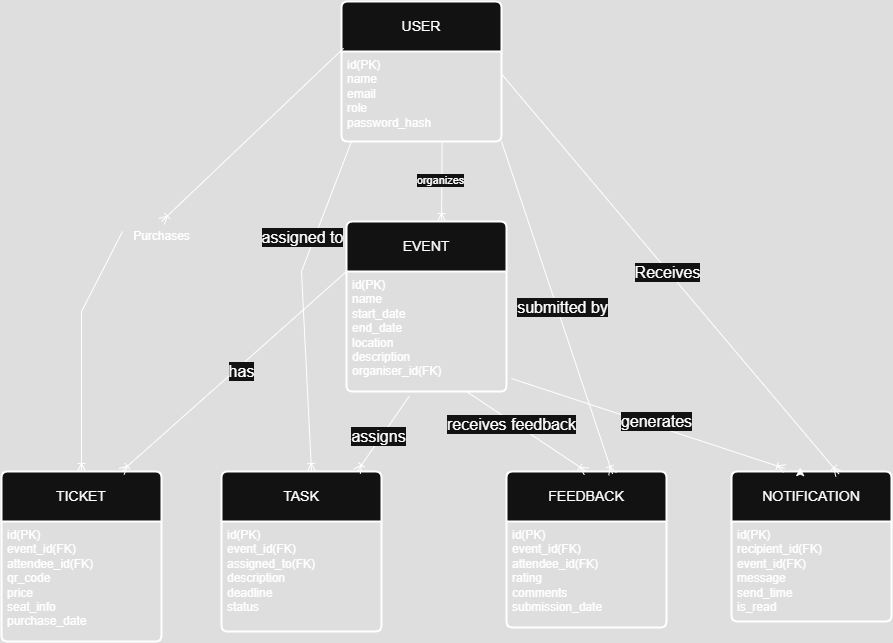

The diagram above was exported from draw.io. Its source (the exported page's mxGraphModel, read from the mxfile embedded in the PNG):
<mxGraphModel dx="1310" dy="828" grid="1" gridSize="10" guides="1" tooltips="1" connect="1" arrows="1" fold="1" page="1" pageScale="1" pageWidth="850" pageHeight="1100" math="0" shadow="0" extFonts="Permanent Marker^https://fonts.googleapis.com/css?family=Permanent+Marker">
  <root>
    <mxCell id="0" />
    <mxCell id="1" parent="0" />
    <mxCell id="Xni7guDJES_wgA18quzG-27" value="USER" style="swimlane;childLayout=stackLayout;horizontal=1;startSize=50;horizontalStack=0;rounded=1;fontSize=14;fontStyle=0;strokeWidth=2;resizeParent=0;resizeLast=1;shadow=0;dashed=0;align=center;arcSize=4;whiteSpace=wrap;html=1;" parent="1" vertex="1">
      <mxGeometry x="340" y="40" width="160" height="140" as="geometry" />
    </mxCell>
    <mxCell id="Xni7guDJES_wgA18quzG-28" value="id(PK)&lt;div&gt;name&lt;/div&gt;&lt;div&gt;email&lt;/div&gt;&lt;div&gt;role&lt;/div&gt;&lt;div&gt;password_hash&lt;/div&gt;" style="align=left;strokeColor=none;fillColor=none;spacingLeft=4;spacingRight=4;fontSize=12;verticalAlign=top;resizable=0;rotatable=0;part=1;html=1;whiteSpace=wrap;" parent="Xni7guDJES_wgA18quzG-27" vertex="1">
      <mxGeometry y="50" width="160" height="90" as="geometry" />
    </mxCell>
    <mxCell id="Xni7guDJES_wgA18quzG-29" value="EVENT" style="swimlane;childLayout=stackLayout;horizontal=1;startSize=50;horizontalStack=0;rounded=1;fontSize=14;fontStyle=0;strokeWidth=2;resizeParent=0;resizeLast=1;shadow=0;dashed=0;align=center;arcSize=4;whiteSpace=wrap;html=1;" parent="1" vertex="1">
      <mxGeometry x="345" y="260" width="160" height="170" as="geometry" />
    </mxCell>
    <mxCell id="Xni7guDJES_wgA18quzG-30" value="id(PK)&lt;div&gt;name&lt;/div&gt;&lt;div&gt;start_date&lt;/div&gt;&lt;div&gt;end_date&lt;/div&gt;&lt;div&gt;location&lt;/div&gt;&lt;div&gt;description&lt;/div&gt;&lt;div&gt;organiser_id(FK)&lt;/div&gt;" style="align=left;strokeColor=none;fillColor=none;spacingLeft=4;spacingRight=4;fontSize=12;verticalAlign=top;resizable=0;rotatable=0;part=1;html=1;whiteSpace=wrap;" parent="Xni7guDJES_wgA18quzG-29" vertex="1">
      <mxGeometry y="50" width="160" height="120" as="geometry" />
    </mxCell>
    <mxCell id="Xni7guDJES_wgA18quzG-31" value="TICKET" style="swimlane;childLayout=stackLayout;horizontal=1;startSize=50;horizontalStack=0;rounded=1;fontSize=14;fontStyle=0;strokeWidth=2;resizeParent=0;resizeLast=1;shadow=0;dashed=0;align=center;arcSize=4;whiteSpace=wrap;html=1;" parent="1" vertex="1">
      <mxGeometry y="510" width="160" height="170" as="geometry" />
    </mxCell>
    <mxCell id="Xni7guDJES_wgA18quzG-32" value="id(PK)&lt;div&gt;event_id(FK)&lt;/div&gt;&lt;div&gt;attendee_id(FK)&lt;/div&gt;&lt;div&gt;qr_code&lt;/div&gt;&lt;div&gt;price&lt;/div&gt;&lt;div&gt;seat_info&lt;/div&gt;&lt;div&gt;purchase_date&lt;/div&gt;" style="align=left;strokeColor=none;fillColor=none;spacingLeft=4;spacingRight=4;fontSize=12;verticalAlign=top;resizable=0;rotatable=0;part=1;html=1;whiteSpace=wrap;" parent="Xni7guDJES_wgA18quzG-31" vertex="1">
      <mxGeometry y="50" width="160" height="120" as="geometry" />
    </mxCell>
    <mxCell id="Xni7guDJES_wgA18quzG-33" value="TASK" style="swimlane;childLayout=stackLayout;horizontal=1;startSize=50;horizontalStack=0;rounded=1;fontSize=14;fontStyle=0;strokeWidth=2;resizeParent=0;resizeLast=1;shadow=0;dashed=0;align=center;arcSize=4;whiteSpace=wrap;html=1;" parent="1" vertex="1">
      <mxGeometry x="220" y="510" width="160" height="160" as="geometry" />
    </mxCell>
    <mxCell id="Xni7guDJES_wgA18quzG-34" value="id(PK)&lt;div&gt;event_id(FK)&lt;/div&gt;&lt;div&gt;assigned_to(FK)&lt;/div&gt;&lt;div&gt;description&lt;/div&gt;&lt;div&gt;deadline&lt;/div&gt;&lt;div&gt;status&lt;/div&gt;" style="align=left;strokeColor=none;fillColor=none;spacingLeft=4;spacingRight=4;fontSize=12;verticalAlign=top;resizable=0;rotatable=0;part=1;html=1;whiteSpace=wrap;" parent="Xni7guDJES_wgA18quzG-33" vertex="1">
      <mxGeometry y="50" width="160" height="110" as="geometry" />
    </mxCell>
    <mxCell id="Xni7guDJES_wgA18quzG-35" value="FEEDBACK" style="swimlane;childLayout=stackLayout;horizontal=1;startSize=50;horizontalStack=0;rounded=1;fontSize=14;fontStyle=0;strokeWidth=2;resizeParent=0;resizeLast=1;shadow=0;dashed=0;align=center;arcSize=4;whiteSpace=wrap;html=1;" parent="1" vertex="1">
      <mxGeometry x="505" y="510" width="160" height="156" as="geometry" />
    </mxCell>
    <mxCell id="Xni7guDJES_wgA18quzG-36" value="id(PK)&lt;div&gt;event_id(FK)&lt;/div&gt;&lt;div&gt;attendee_id(FK)&lt;/div&gt;&lt;div&gt;rating&lt;/div&gt;&lt;div&gt;comments&lt;/div&gt;&lt;div&gt;submission_date&lt;/div&gt;" style="align=left;strokeColor=none;fillColor=none;spacingLeft=4;spacingRight=4;fontSize=12;verticalAlign=top;resizable=0;rotatable=0;part=1;html=1;whiteSpace=wrap;" parent="Xni7guDJES_wgA18quzG-35" vertex="1">
      <mxGeometry y="50" width="160" height="106" as="geometry" />
    </mxCell>
    <mxCell id="Xni7guDJES_wgA18quzG-37" value="NOTIFICATION" style="swimlane;childLayout=stackLayout;horizontal=1;startSize=50;horizontalStack=0;rounded=1;fontSize=14;fontStyle=0;strokeWidth=2;resizeParent=0;resizeLast=1;shadow=0;dashed=0;align=center;arcSize=4;whiteSpace=wrap;html=1;" parent="1" vertex="1">
      <mxGeometry x="730" y="510" width="160" height="150" as="geometry" />
    </mxCell>
    <mxCell id="Xni7guDJES_wgA18quzG-38" value="id(PK)&lt;div&gt;recipient_id(FK)&lt;/div&gt;&lt;div&gt;event_id(FK)&lt;/div&gt;&lt;div&gt;message&lt;/div&gt;&lt;div&gt;send_time&lt;/div&gt;&lt;div&gt;is_read&lt;/div&gt;" style="align=left;strokeColor=none;fillColor=none;spacingLeft=4;spacingRight=4;fontSize=12;verticalAlign=top;resizable=0;rotatable=0;part=1;html=1;whiteSpace=wrap;" parent="Xni7guDJES_wgA18quzG-37" vertex="1">
      <mxGeometry y="50" width="160" height="100" as="geometry" />
    </mxCell>
    <mxCell id="Xni7guDJES_wgA18quzG-41" style="edgeStyle=orthogonalEdgeStyle;rounded=0;orthogonalLoop=1;jettySize=auto;html=1;exitX=0.5;exitY=0;exitDx=0;exitDy=0;entryX=0.429;entryY=-0.026;entryDx=0;entryDy=0;entryPerimeter=0;" parent="1" source="Xni7guDJES_wgA18quzG-37" target="Xni7guDJES_wgA18quzG-37" edge="1">
      <mxGeometry relative="1" as="geometry" />
    </mxCell>
    <mxCell id="Xni7guDJES_wgA18quzG-50" value="" style="fontSize=12;html=1;endArrow=ERoneToMany;rounded=0;exitX=0.629;exitY=1.015;exitDx=0;exitDy=0;entryX=0.594;entryY=0;entryDx=0;entryDy=0;entryPerimeter=0;exitPerimeter=0;" parent="1" source="Xni7guDJES_wgA18quzG-28" target="Xni7guDJES_wgA18quzG-29" edge="1">
      <mxGeometry width="100" height="100" relative="1" as="geometry">
        <mxPoint x="600" y="80" as="sourcePoint" />
        <mxPoint x="600" y="160" as="targetPoint" />
      </mxGeometry>
    </mxCell>
    <mxCell id="Xni7guDJES_wgA18quzG-51" value="organizes" style="edgeLabel;html=1;align=center;verticalAlign=middle;resizable=0;points=[];" parent="Xni7guDJES_wgA18quzG-50" vertex="1" connectable="0">
      <mxGeometry x="-0.0774" y="-2" relative="1" as="geometry">
        <mxPoint as="offset" />
      </mxGeometry>
    </mxCell>
    <mxCell id="Xni7guDJES_wgA18quzG-52" value="" style="fontSize=12;html=1;endArrow=ERoneToMany;rounded=0;entryX=0.5;entryY=0;entryDx=0;entryDy=0;exitX=0.013;exitY=0.334;exitDx=0;exitDy=0;exitPerimeter=0;" parent="1" source="Xni7guDJES_wgA18quzG-53" target="Xni7guDJES_wgA18quzG-31" edge="1">
      <mxGeometry width="100" height="100" relative="1" as="geometry">
        <mxPoint x="330" y="80" as="sourcePoint" />
        <mxPoint x="90" y="80" as="targetPoint" />
        <Array as="points">
          <mxPoint x="80" y="350" />
        </Array>
      </mxGeometry>
    </mxCell>
    <mxCell id="Xni7guDJES_wgA18quzG-54" value="" style="fontSize=12;html=1;endArrow=ERoneToMany;rounded=0;entryX=0.5;entryY=0;entryDx=0;entryDy=0;exitX=0.013;exitY=0.334;exitDx=0;exitDy=0;exitPerimeter=0;" parent="1" source="Xni7guDJES_wgA18quzG-27" target="Xni7guDJES_wgA18quzG-53" edge="1">
      <mxGeometry width="100" height="100" relative="1" as="geometry">
        <mxPoint x="342" y="87" as="sourcePoint" />
        <mxPoint x="80" y="510" as="targetPoint" />
        <Array as="points" />
      </mxGeometry>
    </mxCell>
    <mxCell id="Xni7guDJES_wgA18quzG-53" value="Purchases" style="text;html=1;align=center;verticalAlign=middle;resizable=0;points=[];autosize=1;strokeColor=none;fillColor=none;" parent="1" vertex="1">
      <mxGeometry x="120" y="260" width="80" height="30" as="geometry" />
    </mxCell>
    <mxCell id="Xni7guDJES_wgA18quzG-55" value="" style="fontSize=12;html=1;endArrow=ERoneToMany;rounded=0;exitX=1;exitY=0.25;exitDx=0;exitDy=0;entryX=0.671;entryY=0.016;entryDx=0;entryDy=0;entryPerimeter=0;" parent="1" source="Xni7guDJES_wgA18quzG-28" target="Xni7guDJES_wgA18quzG-37" edge="1">
      <mxGeometry width="100" height="100" relative="1" as="geometry">
        <mxPoint x="550" y="450" as="sourcePoint" />
        <mxPoint x="650" y="350" as="targetPoint" />
      </mxGeometry>
    </mxCell>
    <mxCell id="Xni7guDJES_wgA18quzG-56" value="Receives" style="edgeLabel;html=1;align=center;verticalAlign=middle;resizable=0;points=[];fontSize=16;" parent="Xni7guDJES_wgA18quzG-55" vertex="1" connectable="0">
      <mxGeometry x="-0.0337" relative="1" as="geometry">
        <mxPoint x="2" y="4" as="offset" />
      </mxGeometry>
    </mxCell>
    <mxCell id="Xni7guDJES_wgA18quzG-57" value="" style="fontSize=12;html=1;endArrow=ERoneToMany;rounded=0;exitX=0;exitY=0;exitDx=0;exitDy=0;entryX=0.75;entryY=0;entryDx=0;entryDy=0;" parent="1" source="Xni7guDJES_wgA18quzG-30" target="Xni7guDJES_wgA18quzG-31" edge="1">
      <mxGeometry width="100" height="100" relative="1" as="geometry">
        <mxPoint x="180" y="410" as="sourcePoint" />
        <mxPoint x="280" y="310" as="targetPoint" />
      </mxGeometry>
    </mxCell>
    <mxCell id="Xni7guDJES_wgA18quzG-58" value="&lt;font style=&quot;font-size: 16px;&quot;&gt;has&lt;/font&gt;" style="edgeLabel;html=1;align=center;verticalAlign=middle;resizable=0;points=[];" parent="Xni7guDJES_wgA18quzG-57" vertex="1" connectable="0">
      <mxGeometry x="-0.0379" y="4" relative="1" as="geometry">
        <mxPoint as="offset" />
      </mxGeometry>
    </mxCell>
    <mxCell id="Xni7guDJES_wgA18quzG-59" value="" style="fontSize=12;html=1;endArrow=ERoneToMany;rounded=0;exitX=0.392;exitY=1.04;exitDx=0;exitDy=0;exitPerimeter=0;" parent="1" source="Xni7guDJES_wgA18quzG-30" target="Xni7guDJES_wgA18quzG-33" edge="1">
      <mxGeometry width="100" height="100" relative="1" as="geometry">
        <mxPoint x="540" y="430" as="sourcePoint" />
        <mxPoint x="640" y="330" as="targetPoint" />
      </mxGeometry>
    </mxCell>
    <mxCell id="Xni7guDJES_wgA18quzG-60" value="assigns" style="edgeLabel;html=1;align=center;verticalAlign=middle;resizable=0;points=[];fontSize=16;" parent="Xni7guDJES_wgA18quzG-59" vertex="1" connectable="0">
      <mxGeometry x="0.1014" y="-3" relative="1" as="geometry">
        <mxPoint x="-1" as="offset" />
      </mxGeometry>
    </mxCell>
    <mxCell id="Xni7guDJES_wgA18quzG-63" value="" style="fontSize=12;html=1;endArrow=ERoneToMany;rounded=0;exitX=0.75;exitY=1;exitDx=0;exitDy=0;entryX=0.5;entryY=0;entryDx=0;entryDy=0;" parent="1" source="Xni7guDJES_wgA18quzG-30" target="Xni7guDJES_wgA18quzG-35" edge="1">
      <mxGeometry width="100" height="100" relative="1" as="geometry">
        <mxPoint x="540" y="430" as="sourcePoint" />
        <mxPoint x="640" y="330" as="targetPoint" />
      </mxGeometry>
    </mxCell>
    <mxCell id="Xni7guDJES_wgA18quzG-64" value="&lt;font style=&quot;font-size: 16px;&quot;&gt;receives feedback&lt;/font&gt;" style="edgeLabel;html=1;align=center;verticalAlign=middle;resizable=0;points=[];" parent="Xni7guDJES_wgA18quzG-63" vertex="1" connectable="0">
      <mxGeometry x="-0.2368" y="-2" relative="1" as="geometry">
        <mxPoint as="offset" />
      </mxGeometry>
    </mxCell>
    <mxCell id="Xni7guDJES_wgA18quzG-65" value="" style="fontSize=12;html=1;endArrow=ERoneToMany;rounded=0;exitX=1.031;exitY=0.892;exitDx=0;exitDy=0;exitPerimeter=0;entryX=0.333;entryY=-0.02;entryDx=0;entryDy=0;entryPerimeter=0;" parent="1" source="Xni7guDJES_wgA18quzG-30" target="Xni7guDJES_wgA18quzG-37" edge="1">
      <mxGeometry width="100" height="100" relative="1" as="geometry">
        <mxPoint x="540" y="430" as="sourcePoint" />
        <mxPoint x="640" y="330" as="targetPoint" />
      </mxGeometry>
    </mxCell>
    <mxCell id="Xni7guDJES_wgA18quzG-66" value="&lt;font style=&quot;font-size: 16px;&quot;&gt;generates&lt;/font&gt;" style="edgeLabel;html=1;align=center;verticalAlign=middle;resizable=0;points=[];" parent="Xni7guDJES_wgA18quzG-65" vertex="1" connectable="0">
      <mxGeometry x="0.0456" y="5" relative="1" as="geometry">
        <mxPoint as="offset" />
      </mxGeometry>
    </mxCell>
    <mxCell id="Xni7guDJES_wgA18quzG-67" value="" style="fontSize=12;html=1;endArrow=ERoneToMany;rounded=0;exitX=0;exitY=1;exitDx=0;exitDy=0;entryX=0.5;entryY=0;entryDx=0;entryDy=0;" parent="1" edge="1">
      <mxGeometry width="100" height="100" relative="1" as="geometry">
        <mxPoint x="350" y="180" as="sourcePoint" />
        <mxPoint x="310" y="510" as="targetPoint" />
        <Array as="points">
          <mxPoint x="300" y="310" />
        </Array>
      </mxGeometry>
    </mxCell>
    <mxCell id="Xni7guDJES_wgA18quzG-68" value="&lt;font style=&quot;font-size: 16px;&quot;&gt;assigned to&lt;/font&gt;" style="edgeLabel;html=1;align=center;verticalAlign=middle;resizable=0;points=[];" parent="Xni7guDJES_wgA18quzG-67" vertex="1" connectable="0">
      <mxGeometry x="-0.3762" y="-3" relative="1" as="geometry">
        <mxPoint x="-9" y="-3" as="offset" />
      </mxGeometry>
    </mxCell>
    <mxCell id="Xni7guDJES_wgA18quzG-70" value="" style="fontSize=12;html=1;endArrow=ERoneToMany;rounded=0;exitX=1;exitY=1;exitDx=0;exitDy=0;entryX=0.663;entryY=0.016;entryDx=0;entryDy=0;entryPerimeter=0;" parent="1" source="Xni7guDJES_wgA18quzG-28" target="Xni7guDJES_wgA18quzG-35" edge="1">
      <mxGeometry width="100" height="100" relative="1" as="geometry">
        <mxPoint x="540" y="420" as="sourcePoint" />
        <mxPoint x="640" y="320" as="targetPoint" />
      </mxGeometry>
    </mxCell>
    <mxCell id="Xni7guDJES_wgA18quzG-71" value="&lt;font style=&quot;font-size: 16px;&quot;&gt;submitted by&lt;/font&gt;" style="edgeLabel;html=1;align=center;verticalAlign=middle;resizable=0;points=[];" parent="Xni7guDJES_wgA18quzG-70" vertex="1" connectable="0">
      <mxGeometry x="-0.0581" y="-3" relative="1" as="geometry">
        <mxPoint x="11" y="8" as="offset" />
      </mxGeometry>
    </mxCell>
  </root>
</mxGraphModel>